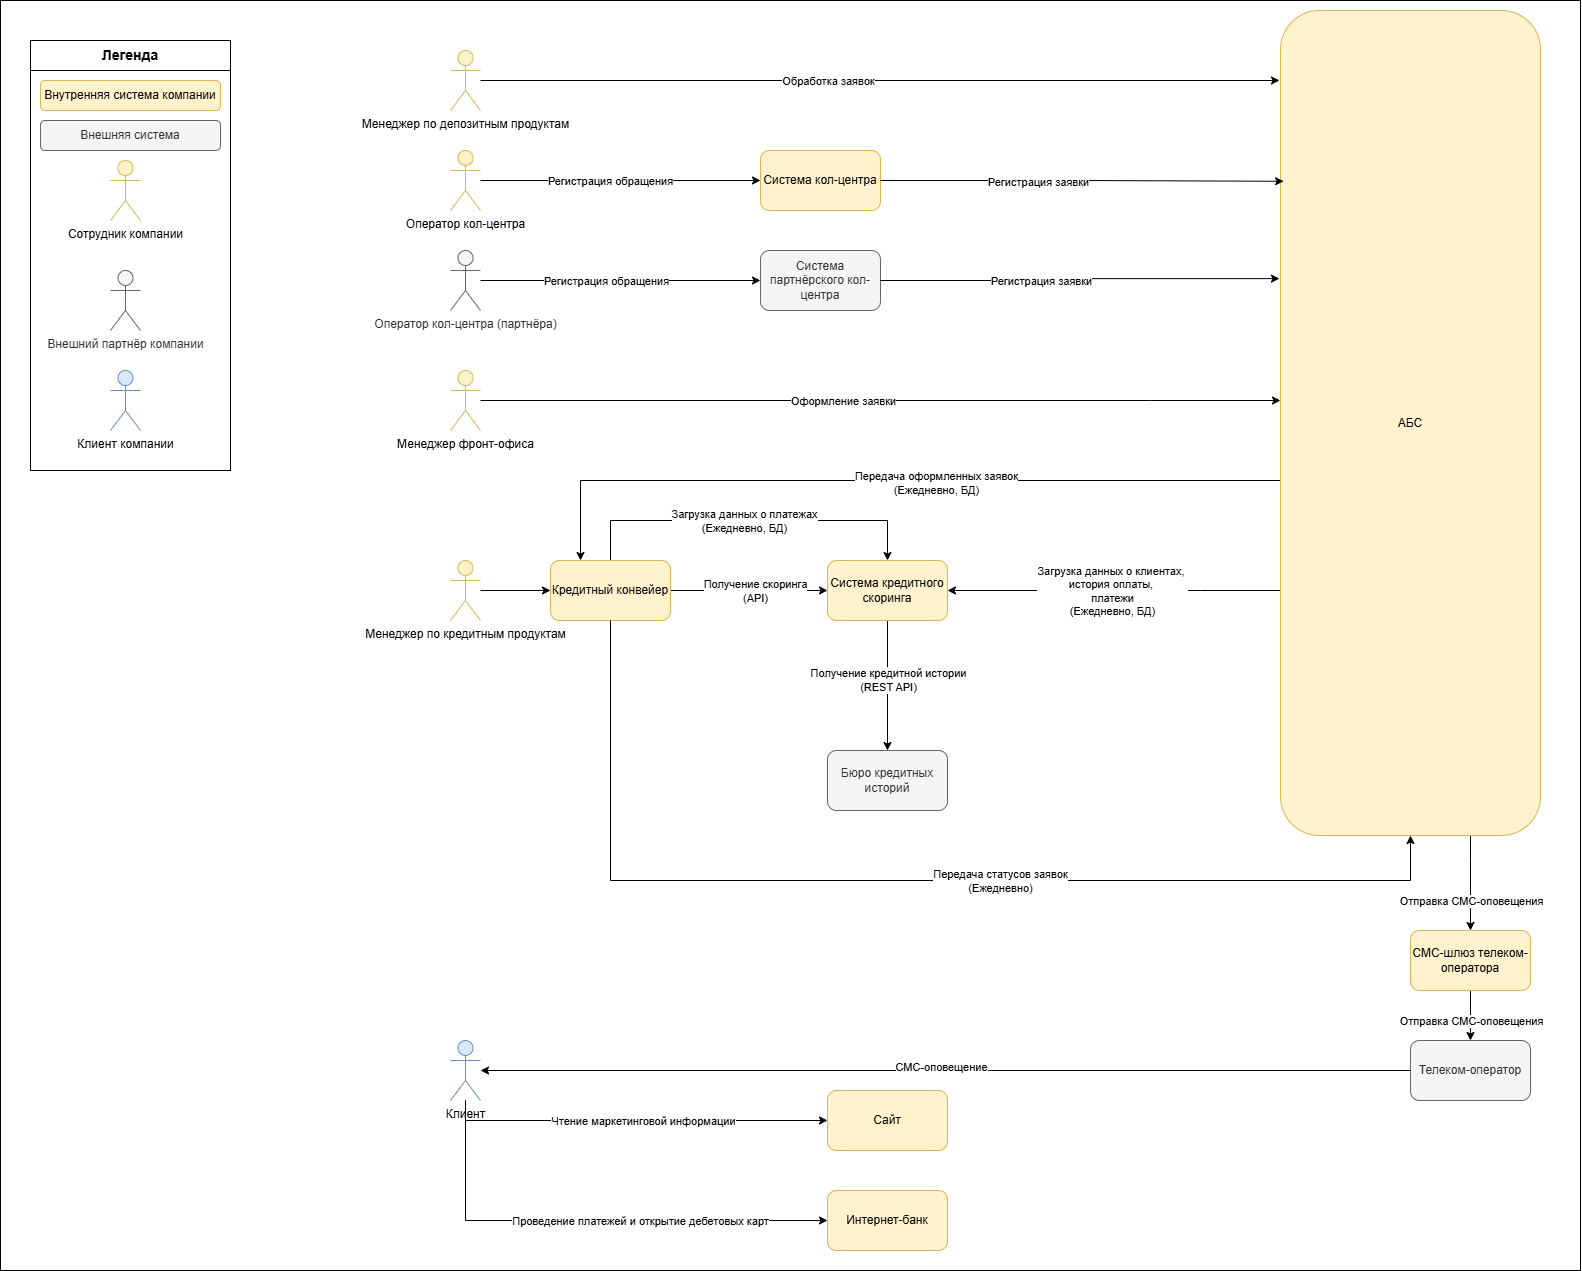

The diagram above was exported from draw.io. Its source (the exported page's mxGraphModel, read from the mxfile embedded in the PNG):
<mxGraphModel dx="2951" dy="2793" grid="1" gridSize="10" guides="1" tooltips="1" connect="1" arrows="1" fold="1" page="1" pageScale="1" pageWidth="827" pageHeight="1169" math="0" shadow="0">
  <root>
    <mxCell id="0" />
    <mxCell id="1" parent="0" />
    <mxCell id="SWDVZIPFguw2Itc3JiJM-81" value="" style="rounded=0;whiteSpace=wrap;html=1;" vertex="1" parent="1">
      <mxGeometry y="-40" width="1580" height="1270" as="geometry" />
    </mxCell>
    <mxCell id="SWDVZIPFguw2Itc3JiJM-2" value="Интернет-банк" style="rounded=1;whiteSpace=wrap;html=1;fillColor=#fff2cc;strokeColor=#d6b656;" vertex="1" parent="1">
      <mxGeometry x="827" y="1150" width="120" height="60" as="geometry" />
    </mxCell>
    <mxCell id="SWDVZIPFguw2Itc3JiJM-36" style="edgeStyle=orthogonalEdgeStyle;rounded=0;orthogonalLoop=1;jettySize=auto;html=1;" edge="1" parent="1" source="SWDVZIPFguw2Itc3JiJM-3" target="SWDVZIPFguw2Itc3JiJM-10">
      <mxGeometry relative="1" as="geometry">
        <Array as="points">
          <mxPoint x="1200" y="550" />
          <mxPoint x="1200" y="550" />
        </Array>
      </mxGeometry>
    </mxCell>
    <mxCell id="SWDVZIPFguw2Itc3JiJM-37" value="Загрузка данных о клиентах,&amp;nbsp;&lt;div&gt;история оплаты,&amp;nbsp;&lt;/div&gt;&lt;div&gt;платежи&lt;/div&gt;&lt;div&gt;(Ежедневно, БД)&lt;/div&gt;" style="edgeLabel;html=1;align=center;verticalAlign=middle;resizable=0;points=[];" vertex="1" connectable="0" parent="SWDVZIPFguw2Itc3JiJM-36">
      <mxGeometry x="0.3064" y="-1" relative="1" as="geometry">
        <mxPoint x="48" y="1" as="offset" />
      </mxGeometry>
    </mxCell>
    <mxCell id="SWDVZIPFguw2Itc3JiJM-42" style="edgeStyle=orthogonalEdgeStyle;rounded=0;orthogonalLoop=1;jettySize=auto;html=1;entryX=0.25;entryY=0;entryDx=0;entryDy=0;" edge="1" parent="1" source="SWDVZIPFguw2Itc3JiJM-3" target="SWDVZIPFguw2Itc3JiJM-9">
      <mxGeometry relative="1" as="geometry">
        <Array as="points">
          <mxPoint x="580" y="440" />
        </Array>
      </mxGeometry>
    </mxCell>
    <mxCell id="SWDVZIPFguw2Itc3JiJM-45" value="Передача оформленных заявок&lt;div&gt;(Ежедневно, БД)&lt;/div&gt;" style="edgeLabel;html=1;align=center;verticalAlign=middle;resizable=0;points=[];" vertex="1" connectable="0" parent="SWDVZIPFguw2Itc3JiJM-42">
      <mxGeometry x="-0.1179" y="2" relative="1" as="geometry">
        <mxPoint as="offset" />
      </mxGeometry>
    </mxCell>
    <mxCell id="SWDVZIPFguw2Itc3JiJM-57" style="edgeStyle=orthogonalEdgeStyle;rounded=0;orthogonalLoop=1;jettySize=auto;html=1;" edge="1" parent="1" source="SWDVZIPFguw2Itc3JiJM-3" target="SWDVZIPFguw2Itc3JiJM-6">
      <mxGeometry relative="1" as="geometry">
        <Array as="points">
          <mxPoint x="1470" y="820" />
          <mxPoint x="1470" y="820" />
        </Array>
      </mxGeometry>
    </mxCell>
    <mxCell id="SWDVZIPFguw2Itc3JiJM-59" value="Отправка СМС-оповещения" style="edgeLabel;html=1;align=center;verticalAlign=middle;resizable=0;points=[];" vertex="1" connectable="0" parent="SWDVZIPFguw2Itc3JiJM-57">
      <mxGeometry x="0.0105" y="-4" relative="1" as="geometry">
        <mxPoint x="4" y="17" as="offset" />
      </mxGeometry>
    </mxCell>
    <mxCell id="SWDVZIPFguw2Itc3JiJM-3" value="АБС" style="rounded=1;whiteSpace=wrap;html=1;fillColor=#fff2cc;strokeColor=#d6b656;" vertex="1" parent="1">
      <mxGeometry x="1280" y="-30" width="260" height="825" as="geometry" />
    </mxCell>
    <mxCell id="SWDVZIPFguw2Itc3JiJM-4" value="Система кол-центра" style="rounded=1;whiteSpace=wrap;html=1;fillColor=#fff2cc;strokeColor=#d6b656;" vertex="1" parent="1">
      <mxGeometry x="760" y="110" width="120" height="60" as="geometry" />
    </mxCell>
    <mxCell id="SWDVZIPFguw2Itc3JiJM-5" value="Система партнёрского кол-центра" style="rounded=1;whiteSpace=wrap;html=1;fillColor=#f5f5f5;fontColor=#333333;strokeColor=#666666;" vertex="1" parent="1">
      <mxGeometry x="760" y="210" width="120" height="60" as="geometry" />
    </mxCell>
    <mxCell id="SWDVZIPFguw2Itc3JiJM-58" value="" style="edgeStyle=orthogonalEdgeStyle;rounded=0;orthogonalLoop=1;jettySize=auto;html=1;" edge="1" parent="1" source="SWDVZIPFguw2Itc3JiJM-6" target="SWDVZIPFguw2Itc3JiJM-7">
      <mxGeometry relative="1" as="geometry" />
    </mxCell>
    <mxCell id="SWDVZIPFguw2Itc3JiJM-6" value="СМС-шлюз телеком-оператора" style="rounded=1;whiteSpace=wrap;html=1;fillColor=#fff2cc;strokeColor=#d6b656;" vertex="1" parent="1">
      <mxGeometry x="1410" y="890" width="120" height="60" as="geometry" />
    </mxCell>
    <mxCell id="SWDVZIPFguw2Itc3JiJM-55" style="edgeStyle=orthogonalEdgeStyle;rounded=0;orthogonalLoop=1;jettySize=auto;html=1;" edge="1" parent="1" source="SWDVZIPFguw2Itc3JiJM-7" target="SWDVZIPFguw2Itc3JiJM-18">
      <mxGeometry relative="1" as="geometry" />
    </mxCell>
    <mxCell id="SWDVZIPFguw2Itc3JiJM-56" value="СМС-оповещение" style="edgeLabel;html=1;align=center;verticalAlign=middle;resizable=0;points=[];" vertex="1" connectable="0" parent="SWDVZIPFguw2Itc3JiJM-55">
      <mxGeometry x="0.0108" y="-4" relative="1" as="geometry">
        <mxPoint as="offset" />
      </mxGeometry>
    </mxCell>
    <mxCell id="SWDVZIPFguw2Itc3JiJM-7" value="Телеком-оператор" style="rounded=1;whiteSpace=wrap;html=1;fillColor=#f5f5f5;fontColor=#333333;strokeColor=#666666;" vertex="1" parent="1">
      <mxGeometry x="1410" y="1000" width="120" height="60" as="geometry" />
    </mxCell>
    <mxCell id="SWDVZIPFguw2Itc3JiJM-8" value="Сайт" style="rounded=1;whiteSpace=wrap;html=1;fillColor=#fff2cc;strokeColor=#d6b656;" vertex="1" parent="1">
      <mxGeometry x="827" y="1050" width="120" height="60" as="geometry" />
    </mxCell>
    <mxCell id="SWDVZIPFguw2Itc3JiJM-20" value="" style="edgeStyle=orthogonalEdgeStyle;rounded=0;orthogonalLoop=1;jettySize=auto;html=1;" edge="1" parent="1" source="SWDVZIPFguw2Itc3JiJM-9" target="SWDVZIPFguw2Itc3JiJM-10">
      <mxGeometry relative="1" as="geometry" />
    </mxCell>
    <mxCell id="SWDVZIPFguw2Itc3JiJM-21" value="Получение скоринга&lt;div&gt;(API)&lt;/div&gt;" style="edgeLabel;html=1;align=center;verticalAlign=middle;resizable=0;points=[];" vertex="1" connectable="0" parent="SWDVZIPFguw2Itc3JiJM-20">
      <mxGeometry x="0.194" y="-2" relative="1" as="geometry">
        <mxPoint x="-10" y="-2" as="offset" />
      </mxGeometry>
    </mxCell>
    <mxCell id="SWDVZIPFguw2Itc3JiJM-34" style="edgeStyle=orthogonalEdgeStyle;rounded=0;orthogonalLoop=1;jettySize=auto;html=1;entryX=0.5;entryY=0;entryDx=0;entryDy=0;" edge="1" parent="1" source="SWDVZIPFguw2Itc3JiJM-9" target="SWDVZIPFguw2Itc3JiJM-10">
      <mxGeometry relative="1" as="geometry">
        <Array as="points">
          <mxPoint x="610" y="480" />
          <mxPoint x="887" y="480" />
        </Array>
      </mxGeometry>
    </mxCell>
    <mxCell id="SWDVZIPFguw2Itc3JiJM-35" value="Загрузка данных о платежах&lt;div&gt;(Ежедневно, БД)&lt;/div&gt;" style="edgeLabel;html=1;align=center;verticalAlign=middle;resizable=0;points=[];" vertex="1" connectable="0" parent="SWDVZIPFguw2Itc3JiJM-34">
      <mxGeometry x="-0.03" relative="1" as="geometry">
        <mxPoint as="offset" />
      </mxGeometry>
    </mxCell>
    <mxCell id="SWDVZIPFguw2Itc3JiJM-9" value="Кредитный конвейер" style="rounded=1;whiteSpace=wrap;html=1;fillColor=#fff2cc;strokeColor=#d6b656;" vertex="1" parent="1">
      <mxGeometry x="550" y="520" width="120" height="60" as="geometry" />
    </mxCell>
    <mxCell id="SWDVZIPFguw2Itc3JiJM-22" value="" style="edgeStyle=orthogonalEdgeStyle;rounded=0;orthogonalLoop=1;jettySize=auto;html=1;" edge="1" parent="1" source="SWDVZIPFguw2Itc3JiJM-10" target="SWDVZIPFguw2Itc3JiJM-11">
      <mxGeometry relative="1" as="geometry" />
    </mxCell>
    <mxCell id="SWDVZIPFguw2Itc3JiJM-23" value="Получение кредитной истории&lt;div&gt;(REST API)&lt;/div&gt;" style="edgeLabel;html=1;align=center;verticalAlign=middle;resizable=0;points=[];" vertex="1" connectable="0" parent="SWDVZIPFguw2Itc3JiJM-22">
      <mxGeometry x="-0.2667" y="-3" relative="1" as="geometry">
        <mxPoint x="3" y="12" as="offset" />
      </mxGeometry>
    </mxCell>
    <mxCell id="SWDVZIPFguw2Itc3JiJM-10" value="Система кредитного скоринга" style="rounded=1;whiteSpace=wrap;html=1;fillColor=#fff2cc;strokeColor=#d6b656;" vertex="1" parent="1">
      <mxGeometry x="827" y="520" width="120" height="60" as="geometry" />
    </mxCell>
    <mxCell id="SWDVZIPFguw2Itc3JiJM-11" value="Бюро кредитных историй" style="rounded=1;whiteSpace=wrap;html=1;fillColor=#f5f5f5;fontColor=#333333;strokeColor=#666666;" vertex="1" parent="1">
      <mxGeometry x="827" y="710" width="120" height="60" as="geometry" />
    </mxCell>
    <mxCell id="SWDVZIPFguw2Itc3JiJM-12" value="Менеджер фронт-офиса" style="shape=umlActor;verticalLabelPosition=bottom;verticalAlign=top;html=1;outlineConnect=0;fillColor=#fff2cc;strokeColor=#d6b656;" vertex="1" parent="1">
      <mxGeometry x="450" y="330" width="30" height="60" as="geometry" />
    </mxCell>
    <mxCell id="SWDVZIPFguw2Itc3JiJM-14" value="Менеджер по депозитным продуктам" style="shape=umlActor;verticalLabelPosition=bottom;verticalAlign=top;html=1;outlineConnect=0;fillColor=#fff2cc;strokeColor=#d6b656;" vertex="1" parent="1">
      <mxGeometry x="450" y="10" width="30" height="60" as="geometry" />
    </mxCell>
    <mxCell id="SWDVZIPFguw2Itc3JiJM-19" value="" style="edgeStyle=orthogonalEdgeStyle;rounded=0;orthogonalLoop=1;jettySize=auto;html=1;" edge="1" parent="1" source="SWDVZIPFguw2Itc3JiJM-15" target="SWDVZIPFguw2Itc3JiJM-9">
      <mxGeometry relative="1" as="geometry" />
    </mxCell>
    <mxCell id="SWDVZIPFguw2Itc3JiJM-15" value="Менеджер по кредитным продуктам" style="shape=umlActor;verticalLabelPosition=bottom;verticalAlign=top;html=1;outlineConnect=0;fillColor=#fff2cc;strokeColor=#d6b656;" vertex="1" parent="1">
      <mxGeometry x="450" y="520" width="30" height="60" as="geometry" />
    </mxCell>
    <mxCell id="SWDVZIPFguw2Itc3JiJM-49" style="edgeStyle=orthogonalEdgeStyle;rounded=0;orthogonalLoop=1;jettySize=auto;html=1;" edge="1" parent="1" source="SWDVZIPFguw2Itc3JiJM-16" target="SWDVZIPFguw2Itc3JiJM-4">
      <mxGeometry relative="1" as="geometry" />
    </mxCell>
    <mxCell id="SWDVZIPFguw2Itc3JiJM-50" value="Регистрация обращения" style="edgeLabel;html=1;align=center;verticalAlign=middle;resizable=0;points=[];" vertex="1" connectable="0" parent="SWDVZIPFguw2Itc3JiJM-49">
      <mxGeometry x="-0.0786" y="-5" relative="1" as="geometry">
        <mxPoint x="1" y="-5" as="offset" />
      </mxGeometry>
    </mxCell>
    <mxCell id="SWDVZIPFguw2Itc3JiJM-16" value="Оператор кол-центра" style="shape=umlActor;verticalLabelPosition=bottom;verticalAlign=top;html=1;outlineConnect=0;fillColor=#fff2cc;strokeColor=#d6b656;" vertex="1" parent="1">
      <mxGeometry x="450" y="110" width="30" height="60" as="geometry" />
    </mxCell>
    <mxCell id="SWDVZIPFguw2Itc3JiJM-47" style="edgeStyle=orthogonalEdgeStyle;rounded=0;orthogonalLoop=1;jettySize=auto;html=1;" edge="1" parent="1" source="SWDVZIPFguw2Itc3JiJM-17" target="SWDVZIPFguw2Itc3JiJM-5">
      <mxGeometry relative="1" as="geometry" />
    </mxCell>
    <mxCell id="SWDVZIPFguw2Itc3JiJM-48" value="Регистрация обращения" style="edgeLabel;html=1;align=center;verticalAlign=middle;resizable=0;points=[];" vertex="1" connectable="0" parent="SWDVZIPFguw2Itc3JiJM-47">
      <mxGeometry x="-0.1071" y="-2" relative="1" as="geometry">
        <mxPoint y="-2" as="offset" />
      </mxGeometry>
    </mxCell>
    <mxCell id="SWDVZIPFguw2Itc3JiJM-17" value="Оператор кол-центра (партнёра)" style="shape=umlActor;verticalLabelPosition=bottom;verticalAlign=top;html=1;outlineConnect=0;fillColor=#f5f5f5;fontColor=#333333;strokeColor=#666666;" vertex="1" parent="1">
      <mxGeometry x="450" y="210" width="30" height="60" as="geometry" />
    </mxCell>
    <mxCell id="SWDVZIPFguw2Itc3JiJM-67" style="edgeStyle=orthogonalEdgeStyle;rounded=0;orthogonalLoop=1;jettySize=auto;html=1;" edge="1" parent="1" source="SWDVZIPFguw2Itc3JiJM-18" target="SWDVZIPFguw2Itc3JiJM-8">
      <mxGeometry relative="1" as="geometry">
        <Array as="points">
          <mxPoint x="465" y="1080" />
        </Array>
      </mxGeometry>
    </mxCell>
    <mxCell id="SWDVZIPFguw2Itc3JiJM-69" value="Чтение маркетинговой информации" style="edgeLabel;html=1;align=center;verticalAlign=middle;resizable=0;points=[];" vertex="1" connectable="0" parent="SWDVZIPFguw2Itc3JiJM-67">
      <mxGeometry x="0.0314" relative="1" as="geometry">
        <mxPoint as="offset" />
      </mxGeometry>
    </mxCell>
    <mxCell id="SWDVZIPFguw2Itc3JiJM-68" style="edgeStyle=orthogonalEdgeStyle;rounded=0;orthogonalLoop=1;jettySize=auto;html=1;entryX=0;entryY=0.5;entryDx=0;entryDy=0;" edge="1" parent="1" source="SWDVZIPFguw2Itc3JiJM-18" target="SWDVZIPFguw2Itc3JiJM-2">
      <mxGeometry relative="1" as="geometry">
        <Array as="points">
          <mxPoint x="465" y="1180" />
        </Array>
      </mxGeometry>
    </mxCell>
    <mxCell id="SWDVZIPFguw2Itc3JiJM-70" value="Проведение платежей и открытие дебетовых карт" style="edgeLabel;html=1;align=center;verticalAlign=middle;resizable=0;points=[];" vertex="1" connectable="0" parent="SWDVZIPFguw2Itc3JiJM-68">
      <mxGeometry x="0.1452" y="-1" relative="1" as="geometry">
        <mxPoint x="19" y="-1" as="offset" />
      </mxGeometry>
    </mxCell>
    <mxCell id="SWDVZIPFguw2Itc3JiJM-18" value="Клиент" style="shape=umlActor;verticalLabelPosition=bottom;verticalAlign=top;html=1;outlineConnect=0;fillColor=#dae8fc;strokeColor=#6c8ebf;" vertex="1" parent="1">
      <mxGeometry x="450" y="1000" width="30" height="60" as="geometry" />
    </mxCell>
    <mxCell id="SWDVZIPFguw2Itc3JiJM-40" style="edgeStyle=orthogonalEdgeStyle;rounded=0;orthogonalLoop=1;jettySize=auto;html=1;entryX=0.5;entryY=1;entryDx=0;entryDy=0;exitX=0.5;exitY=1;exitDx=0;exitDy=0;" edge="1" parent="1" source="SWDVZIPFguw2Itc3JiJM-9" target="SWDVZIPFguw2Itc3JiJM-3">
      <mxGeometry relative="1" as="geometry">
        <mxPoint x="590" y="660" as="sourcePoint" />
        <mxPoint x="1470" y="930" as="targetPoint" />
        <Array as="points">
          <mxPoint x="610" y="840" />
          <mxPoint x="1410" y="840" />
        </Array>
      </mxGeometry>
    </mxCell>
    <mxCell id="SWDVZIPFguw2Itc3JiJM-41" value="Передача статусов заявок&lt;div&gt;(Ежедневно)&lt;/div&gt;" style="edgeLabel;html=1;align=center;verticalAlign=middle;resizable=0;points=[];" vertex="1" connectable="0" parent="SWDVZIPFguw2Itc3JiJM-40">
      <mxGeometry x="-0.0371" y="2" relative="1" as="geometry">
        <mxPoint x="118" y="2" as="offset" />
      </mxGeometry>
    </mxCell>
    <mxCell id="SWDVZIPFguw2Itc3JiJM-43" style="edgeStyle=orthogonalEdgeStyle;rounded=0;orthogonalLoop=1;jettySize=auto;html=1;" edge="1" parent="1" source="SWDVZIPFguw2Itc3JiJM-12" target="SWDVZIPFguw2Itc3JiJM-3">
      <mxGeometry relative="1" as="geometry">
        <Array as="points">
          <mxPoint x="1150" y="360" />
          <mxPoint x="1150" y="360" />
        </Array>
      </mxGeometry>
    </mxCell>
    <mxCell id="SWDVZIPFguw2Itc3JiJM-44" value="Оформление заявки" style="edgeLabel;html=1;align=center;verticalAlign=middle;resizable=0;points=[];" vertex="1" connectable="0" parent="SWDVZIPFguw2Itc3JiJM-43">
      <mxGeometry x="-0.1876" y="4" relative="1" as="geometry">
        <mxPoint x="38" y="4" as="offset" />
      </mxGeometry>
    </mxCell>
    <mxCell id="SWDVZIPFguw2Itc3JiJM-51" style="edgeStyle=orthogonalEdgeStyle;rounded=0;orthogonalLoop=1;jettySize=auto;html=1;entryX=0.012;entryY=0.207;entryDx=0;entryDy=0;entryPerimeter=0;" edge="1" parent="1" source="SWDVZIPFguw2Itc3JiJM-4" target="SWDVZIPFguw2Itc3JiJM-3">
      <mxGeometry relative="1" as="geometry" />
    </mxCell>
    <mxCell id="SWDVZIPFguw2Itc3JiJM-53" value="Регистрация заявки" style="edgeLabel;html=1;align=center;verticalAlign=middle;resizable=0;points=[];" vertex="1" connectable="0" parent="SWDVZIPFguw2Itc3JiJM-51">
      <mxGeometry x="-0.2147" y="-1" relative="1" as="geometry">
        <mxPoint x="-1" as="offset" />
      </mxGeometry>
    </mxCell>
    <mxCell id="SWDVZIPFguw2Itc3JiJM-52" style="edgeStyle=orthogonalEdgeStyle;rounded=0;orthogonalLoop=1;jettySize=auto;html=1;entryX=-0.004;entryY=0.325;entryDx=0;entryDy=0;entryPerimeter=0;" edge="1" parent="1" source="SWDVZIPFguw2Itc3JiJM-5" target="SWDVZIPFguw2Itc3JiJM-3">
      <mxGeometry relative="1" as="geometry" />
    </mxCell>
    <mxCell id="SWDVZIPFguw2Itc3JiJM-54" value="Регистрация заявки" style="edgeLabel;html=1;align=center;verticalAlign=middle;resizable=0;points=[];" vertex="1" connectable="0" parent="SWDVZIPFguw2Itc3JiJM-52">
      <mxGeometry x="-0.3611" y="2" relative="1" as="geometry">
        <mxPoint x="32" y="2" as="offset" />
      </mxGeometry>
    </mxCell>
    <mxCell id="SWDVZIPFguw2Itc3JiJM-62" value="Отправка СМС-оповещения" style="edgeLabel;html=1;align=center;verticalAlign=middle;resizable=0;points=[];" vertex="1" connectable="0" parent="1">
      <mxGeometry x="1470" y="980" as="geometry" />
    </mxCell>
    <mxCell id="SWDVZIPFguw2Itc3JiJM-63" style="edgeStyle=orthogonalEdgeStyle;rounded=0;orthogonalLoop=1;jettySize=auto;html=1;" edge="1" parent="1" source="SWDVZIPFguw2Itc3JiJM-14">
      <mxGeometry relative="1" as="geometry">
        <mxPoint x="1279" y="40" as="targetPoint" />
      </mxGeometry>
    </mxCell>
    <mxCell id="SWDVZIPFguw2Itc3JiJM-64" value="Обработка заявок" style="edgeLabel;html=1;align=center;verticalAlign=middle;resizable=0;points=[];" vertex="1" connectable="0" parent="SWDVZIPFguw2Itc3JiJM-63">
      <mxGeometry x="-0.3141" y="-2" relative="1" as="geometry">
        <mxPoint x="73" y="-2" as="offset" />
      </mxGeometry>
    </mxCell>
    <mxCell id="SWDVZIPFguw2Itc3JiJM-73" value="" style="rounded=0;whiteSpace=wrap;html=1;" vertex="1" parent="1">
      <mxGeometry x="30" width="200" height="430" as="geometry" />
    </mxCell>
    <mxCell id="SWDVZIPFguw2Itc3JiJM-74" value="&lt;b&gt;&lt;font style=&quot;font-size: 14px;&quot;&gt;Легенда&lt;/font&gt;&lt;/b&gt;" style="rounded=0;whiteSpace=wrap;html=1;align=center;" vertex="1" parent="1">
      <mxGeometry x="30" width="200" height="30" as="geometry" />
    </mxCell>
    <mxCell id="SWDVZIPFguw2Itc3JiJM-75" value="Внутренняя система компании" style="rounded=1;whiteSpace=wrap;html=1;fillColor=#fff2cc;strokeColor=#d6b656;" vertex="1" parent="1">
      <mxGeometry x="40" y="40" width="180" height="30" as="geometry" />
    </mxCell>
    <mxCell id="SWDVZIPFguw2Itc3JiJM-76" value="Внешняя система" style="rounded=1;whiteSpace=wrap;html=1;fillColor=#f5f5f5;fontColor=#333333;strokeColor=#666666;" vertex="1" parent="1">
      <mxGeometry x="40" y="80" width="180" height="30" as="geometry" />
    </mxCell>
    <mxCell id="SWDVZIPFguw2Itc3JiJM-77" value="Сотрудник компании" style="shape=umlActor;verticalLabelPosition=bottom;verticalAlign=top;html=1;outlineConnect=0;fillColor=#fff2cc;strokeColor=#d6b656;" vertex="1" parent="1">
      <mxGeometry x="110" y="120" width="30" height="60" as="geometry" />
    </mxCell>
    <mxCell id="SWDVZIPFguw2Itc3JiJM-78" value="Внешний партнёр компании" style="shape=umlActor;verticalLabelPosition=bottom;verticalAlign=top;html=1;outlineConnect=0;fillColor=#f5f5f5;fontColor=#333333;strokeColor=#666666;" vertex="1" parent="1">
      <mxGeometry x="110" y="230" width="30" height="60" as="geometry" />
    </mxCell>
    <mxCell id="SWDVZIPFguw2Itc3JiJM-79" value="Клиент компании" style="shape=umlActor;verticalLabelPosition=bottom;verticalAlign=top;html=1;outlineConnect=0;fillColor=#dae8fc;strokeColor=#6c8ebf;" vertex="1" parent="1">
      <mxGeometry x="110" y="330" width="30" height="60" as="geometry" />
    </mxCell>
  </root>
</mxGraphModel>